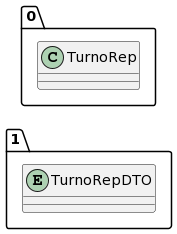

The diagram above was rendered by PlantUML. Its source (embedded in the PNG):
@startuml
allow_mixing
left to right direction
package "1"{
entity TurnoRepDTO

}
package "0"{
class TurnoRep
}
@enduml